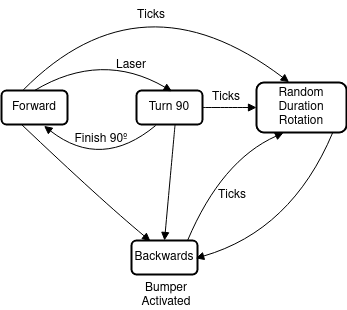

The diagram above was exported from draw.io. Its source (the exported page's mxGraphModel, read from the mxfile embedded in the PNG):
<mxGraphModel dx="683" dy="1473" grid="1" gridSize="10" guides="1" tooltips="1" connect="1" arrows="1" fold="1" page="1" pageScale="1" pageWidth="850" pageHeight="1100" math="0" shadow="0">
  <root>
    <mxCell id="0" />
    <mxCell id="1" parent="0" />
    <mxCell id="3" value="Forward" style="whiteSpace=wrap;strokeWidth=2;rounded=1;" parent="1" vertex="1">
      <mxGeometry x="110" y="-10" width="66" height="34" as="geometry" />
    </mxCell>
    <mxCell id="4" value="Backwards" style="whiteSpace=wrap;strokeWidth=2;rounded=1;" parent="1" vertex="1">
      <mxGeometry x="240" y="140" width="66" height="34" as="geometry" />
    </mxCell>
    <mxCell id="5" value="Turn 90" style="whiteSpace=wrap;strokeWidth=2;rounded=1;" parent="1" vertex="1">
      <mxGeometry x="245" y="-10" width="66" height="34" as="geometry" />
    </mxCell>
    <mxCell id="6" value="Random Duration Rotation" style="whiteSpace=wrap;strokeWidth=2;rounded=1;" parent="1" vertex="1">
      <mxGeometry x="365" y="-18" width="90" height="50" as="geometry" />
    </mxCell>
    <mxCell id="10" value="" style="curved=1;startArrow=none;endArrow=block;exitX=0.297;exitY=0.988;entryX=0.287;entryY=0.018;entryDx=0;entryDy=0;entryPerimeter=0;exitDx=0;exitDy=0;exitPerimeter=0;" parent="1" source="3" target="4" edge="1">
      <mxGeometry relative="1" as="geometry">
        <Array as="points">
          <mxPoint x="210" y="100" />
        </Array>
      </mxGeometry>
    </mxCell>
    <mxCell id="11" value="" style="curved=1;startArrow=none;endArrow=block;exitX=0.5;exitY=0;entryX=0.538;entryY=0.023;exitDx=0;exitDy=0;entryDx=0;entryDy=0;entryPerimeter=0;fontStyle=1" parent="1" source="3" target="5" edge="1">
      <mxGeometry relative="1" as="geometry">
        <Array as="points">
          <mxPoint x="210" y="-50" />
        </Array>
      </mxGeometry>
    </mxCell>
    <mxCell id="hSA1jdaSc2Es9BKOYDt_-15" value="Laser" style="text;html=1;strokeColor=none;fillColor=none;align=center;verticalAlign=middle;whiteSpace=wrap;rounded=0;" vertex="1" parent="1">
      <mxGeometry x="210" y="-50" width="60" height="30" as="geometry" />
    </mxCell>
    <mxCell id="hSA1jdaSc2Es9BKOYDt_-17" value="" style="curved=1;startArrow=none;endArrow=block;exitX=0.585;exitY=0.988;entryX=0.5;entryY=0;exitDx=0;exitDy=0;entryDx=0;entryDy=0;exitPerimeter=0;" edge="1" parent="1" source="5" target="4">
      <mxGeometry relative="1" as="geometry">
        <Array as="points" />
        <mxPoint x="291" y="27" as="sourcePoint" />
        <mxPoint x="340" y="35" as="targetPoint" />
      </mxGeometry>
    </mxCell>
    <mxCell id="hSA1jdaSc2Es9BKOYDt_-18" value="" style="curved=1;startArrow=none;endArrow=block;exitX=0.846;exitY=1.006;entryX=0.973;entryY=0.525;entryDx=0;entryDy=0;entryPerimeter=0;exitDx=0;exitDy=0;exitPerimeter=0;" edge="1" parent="1" source="6" target="4">
      <mxGeometry relative="1" as="geometry">
        <Array as="points">
          <mxPoint x="400" y="130" />
        </Array>
        <mxPoint x="301" y="37" as="sourcePoint" />
        <mxPoint x="350" y="45" as="targetPoint" />
      </mxGeometry>
    </mxCell>
    <mxCell id="hSA1jdaSc2Es9BKOYDt_-20" value="" style="curved=1;startArrow=none;endArrow=block;exitX=0.291;exitY=1.029;entryX=0.645;entryY=1.042;exitDx=0;exitDy=0;entryDx=0;entryDy=0;exitPerimeter=0;entryPerimeter=0;" edge="1" parent="1" source="5" target="3">
      <mxGeometry relative="1" as="geometry">
        <Array as="points">
          <mxPoint x="210" y="70" />
        </Array>
        <mxPoint x="306" y="33" as="sourcePoint" />
        <mxPoint x="283" y="150" as="targetPoint" />
      </mxGeometry>
    </mxCell>
    <mxCell id="hSA1jdaSc2Es9BKOYDt_-21" value="Finish 90º" style="text;html=1;strokeColor=none;fillColor=none;align=center;verticalAlign=middle;whiteSpace=wrap;rounded=0;" vertex="1" parent="1">
      <mxGeometry x="180" y="24" width="60" height="30" as="geometry" />
    </mxCell>
    <mxCell id="hSA1jdaSc2Es9BKOYDt_-22" value="Bumper Activated" style="text;html=1;strokeColor=none;fillColor=none;align=center;verticalAlign=middle;whiteSpace=wrap;rounded=0;" vertex="1" parent="1">
      <mxGeometry x="245" y="180" width="60" height="30" as="geometry" />
    </mxCell>
    <mxCell id="hSA1jdaSc2Es9BKOYDt_-24" value="" style="curved=1;startArrow=none;endArrow=block;exitX=0.851;exitY=-0.007;entryX=0.3;entryY=1.006;exitDx=0;exitDy=0;entryDx=0;entryDy=0;exitPerimeter=0;entryPerimeter=0;" edge="1" parent="1" source="4" target="6">
      <mxGeometry relative="1" as="geometry">
        <Array as="points">
          <mxPoint x="330" y="60" />
        </Array>
        <mxPoint x="306" y="33" as="sourcePoint" />
        <mxPoint x="283" y="150" as="targetPoint" />
      </mxGeometry>
    </mxCell>
    <mxCell id="hSA1jdaSc2Es9BKOYDt_-25" value="Ticks" style="text;html=1;strokeColor=none;fillColor=none;align=center;verticalAlign=middle;whiteSpace=wrap;rounded=0;" vertex="1" parent="1">
      <mxGeometry x="311" y="80" width="60" height="30" as="geometry" />
    </mxCell>
    <mxCell id="hSA1jdaSc2Es9BKOYDt_-27" value="" style="curved=1;startArrow=none;endArrow=block;exitX=0.329;exitY=-0.015;entryX=0.362;entryY=-0.006;exitDx=0;exitDy=0;entryDx=0;entryDy=0;exitPerimeter=0;entryPerimeter=0;" edge="1" parent="1" source="3" target="6">
      <mxGeometry relative="1" as="geometry">
        <Array as="points">
          <mxPoint x="250" y="-130" />
        </Array>
        <mxPoint x="306" y="33" as="sourcePoint" />
        <mxPoint x="283" y="150" as="targetPoint" />
      </mxGeometry>
    </mxCell>
    <mxCell id="hSA1jdaSc2Es9BKOYDt_-28" value="Ticks" style="text;html=1;strokeColor=none;fillColor=none;align=center;verticalAlign=middle;whiteSpace=wrap;rounded=0;" vertex="1" parent="1">
      <mxGeometry x="230" y="-100" width="60" height="30" as="geometry" />
    </mxCell>
    <mxCell id="hSA1jdaSc2Es9BKOYDt_-29" value="" style="curved=1;startArrow=none;endArrow=block;exitX=1;exitY=0.5;entryX=0;entryY=0.5;exitDx=0;exitDy=0;entryDx=0;entryDy=0;" edge="1" parent="1" source="5" target="6">
      <mxGeometry relative="1" as="geometry">
        <Array as="points" />
        <mxPoint x="306" y="33" as="sourcePoint" />
        <mxPoint x="283" y="150" as="targetPoint" />
      </mxGeometry>
    </mxCell>
    <mxCell id="hSA1jdaSc2Es9BKOYDt_-30" value="Ticks" style="text;html=1;strokeColor=none;fillColor=none;align=center;verticalAlign=middle;whiteSpace=wrap;rounded=0;" vertex="1" parent="1">
      <mxGeometry x="305" y="-18" width="60" height="30" as="geometry" />
    </mxCell>
  </root>
</mxGraphModel>